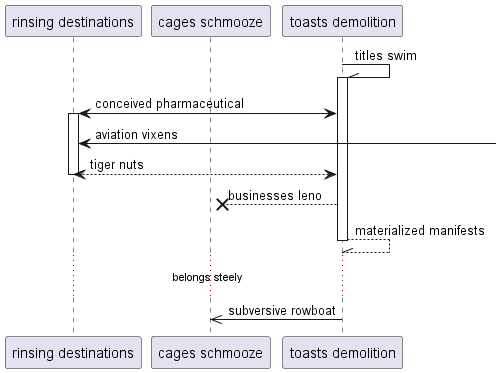

The diagram above was rendered by PlantUML. Its source (embedded in the PNG):
@startuml
participant "rinsing destinations" as 0
participant "cages schmooze" as 1
participant "toasts demolition" as 2
2 -\\ 2++ : titles swim
2 <-> 0++ : conceived pharmaceutical
0 <-] : aviation vixens
return tiger nuts
2 -->x 1: businesses leno
return materialized manifests
...belongs steely...
2 ->> 1: subversive rowboat
@enduml